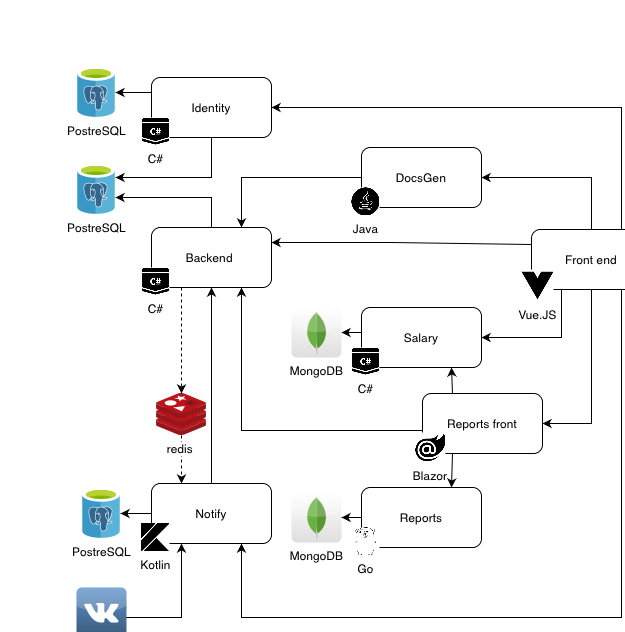

The diagram above was exported from draw.io. Its source (the exported page's mxGraphModel, read from the mxfile embedded in the PNG):
<mxGraphModel dx="2893" dy="2433" grid="1" gridSize="10" guides="1" tooltips="1" connect="1" arrows="1" fold="1" page="0" pageScale="1" pageWidth="827" pageHeight="1169" math="0" shadow="0">
  <root>
    <mxCell id="0" />
    <mxCell id="1" parent="0" />
    <mxCell id="wevQk2u4vDGBZzKrU8n_-20" style="edgeStyle=orthogonalEdgeStyle;rounded=0;orthogonalLoop=1;jettySize=auto;html=1;entryX=1;entryY=0.5;entryDx=0;entryDy=0;exitX=0.25;exitY=1;exitDx=0;exitDy=0;" parent="1" source="jz85_HqYoIJbby1c3wik-4" target="DMtepD6-C1SyubJshnfG-14" edge="1">
      <mxGeometry relative="1" as="geometry">
        <Array as="points">
          <mxPoint x="620" y="530" />
        </Array>
        <mxPoint x="430" y="552" as="targetPoint" />
      </mxGeometry>
    </mxCell>
    <mxCell id="DMtepD6-C1SyubJshnfG-2" style="edgeStyle=orthogonalEdgeStyle;rounded=0;orthogonalLoop=1;jettySize=auto;html=1;entryX=1;entryY=0.5;entryDx=0;entryDy=0;exitX=0.5;exitY=0;exitDx=0;exitDy=0;" parent="1" source="jz85_HqYoIJbby1c3wik-4" target="jz85_HqYoIJbby1c3wik-6" edge="1">
      <mxGeometry relative="1" as="geometry">
        <Array as="points">
          <mxPoint x="650" y="370" />
        </Array>
      </mxGeometry>
    </mxCell>
    <mxCell id="wevQk2u4vDGBZzKrU8n_-18" style="edgeStyle=orthogonalEdgeStyle;rounded=0;orthogonalLoop=1;jettySize=auto;html=1;entryX=0.75;entryY=0;entryDx=0;entryDy=0;exitX=0;exitY=0.5;exitDx=0;exitDy=0;" parent="1" source="jz85_HqYoIJbby1c3wik-6" target="jz85_HqYoIJbby1c3wik-1" edge="1">
      <mxGeometry relative="1" as="geometry" />
    </mxCell>
    <mxCell id="wevQk2u4vDGBZzKrU8n_-19" style="edgeStyle=orthogonalEdgeStyle;rounded=0;orthogonalLoop=1;jettySize=auto;html=1;entryX=0.75;entryY=1;entryDx=0;entryDy=0;exitX=0;exitY=0.5;exitDx=0;exitDy=0;" parent="1" source="jz85_HqYoIJbby1c3wik-13" target="jz85_HqYoIJbby1c3wik-1" edge="1">
      <mxGeometry relative="1" as="geometry">
        <Array as="points">
          <mxPoint x="300" y="623" />
        </Array>
      </mxGeometry>
    </mxCell>
    <mxCell id="DMtepD6-C1SyubJshnfG-3" style="edgeStyle=orthogonalEdgeStyle;rounded=0;orthogonalLoop=1;jettySize=auto;html=1;entryX=0.25;entryY=0;entryDx=0;entryDy=0;dashed=1;" parent="1" source="jz85_HqYoIJbby1c3wik-17" target="jz85_HqYoIJbby1c3wik-5" edge="1">
      <mxGeometry relative="1" as="geometry" />
    </mxCell>
    <mxCell id="jz85_HqYoIJbby1c3wik-17" value="redis&amp;nbsp;" style="aspect=fixed;html=1;points=[];align=center;image;fontSize=12;image=img/lib/mscae/Cache_Redis_Product.svg;" parent="1" vertex="1">
      <mxGeometry x="215" y="586" width="50" height="42" as="geometry" />
    </mxCell>
    <mxCell id="wevQk2u4vDGBZzKrU8n_-8" style="edgeStyle=orthogonalEdgeStyle;rounded=0;orthogonalLoop=1;jettySize=auto;html=1;entryX=0.5;entryY=0;entryDx=0;entryDy=0;startArrow=classic;startFill=1;endArrow=none;endFill=0;" parent="1" source="wevQk2u4vDGBZzKrU8n_-2" target="jz85_HqYoIJbby1c3wik-1" edge="1">
      <mxGeometry relative="1" as="geometry">
        <Array as="points">
          <mxPoint x="270" y="390" />
        </Array>
      </mxGeometry>
    </mxCell>
    <mxCell id="wevQk2u4vDGBZzKrU8n_-9" style="edgeStyle=orthogonalEdgeStyle;rounded=0;orthogonalLoop=1;jettySize=auto;html=1;entryX=0.5;entryY=1;entryDx=0;entryDy=0;startArrow=classic;startFill=1;endArrow=none;endFill=0;" parent="1" source="wevQk2u4vDGBZzKrU8n_-2" target="wevQk2u4vDGBZzKrU8n_-4" edge="1">
      <mxGeometry relative="1" as="geometry">
        <Array as="points">
          <mxPoint x="270" y="370" />
        </Array>
      </mxGeometry>
    </mxCell>
    <mxCell id="wevQk2u4vDGBZzKrU8n_-2" value="PostreSQL" style="aspect=fixed;html=1;points=[];align=center;image;fontSize=12;image=img/lib/mscae/Azure_Database_for_PostgreSQL_servers.svg;" parent="1" vertex="1">
      <mxGeometry x="135.99999999999997" y="356.99999999999994" width="38" height="50" as="geometry" />
    </mxCell>
    <mxCell id="wevQk2u4vDGBZzKrU8n_-13" style="edgeStyle=orthogonalEdgeStyle;rounded=0;orthogonalLoop=1;jettySize=auto;html=1;startArrow=classic;startFill=1;endArrow=none;endFill=0;" parent="1" source="wevQk2u4vDGBZzKrU8n_-3" target="jz85_HqYoIJbby1c3wik-7" edge="1">
      <mxGeometry relative="1" as="geometry" />
    </mxCell>
    <mxCell id="wevQk2u4vDGBZzKrU8n_-3" value="MongoDB" style="dashed=0;outlineConnect=0;html=1;align=center;labelPosition=center;verticalLabelPosition=bottom;verticalAlign=top;shape=mxgraph.webicons.mongodb;gradientColor=#DFDEDE" parent="1" vertex="1">
      <mxGeometry x="350" y="685" width="50" height="50" as="geometry" />
    </mxCell>
    <mxCell id="wevQk2u4vDGBZzKrU8n_-7" style="edgeStyle=orthogonalEdgeStyle;rounded=0;orthogonalLoop=1;jettySize=auto;html=1;entryX=0;entryY=0.25;entryDx=0;entryDy=0;startArrow=classic;startFill=1;endArrow=none;endFill=0;" parent="1" source="wevQk2u4vDGBZzKrU8n_-6" target="wevQk2u4vDGBZzKrU8n_-4" edge="1">
      <mxGeometry relative="1" as="geometry" />
    </mxCell>
    <mxCell id="wevQk2u4vDGBZzKrU8n_-6" value="PostreSQL" style="aspect=fixed;html=1;points=[];align=center;image;fontSize=12;image=img/lib/mscae/Azure_Database_for_PostgreSQL_servers.svg;" parent="1" vertex="1">
      <mxGeometry x="135.99999999999997" y="260" width="38" height="50" as="geometry" />
    </mxCell>
    <mxCell id="wevQk2u4vDGBZzKrU8n_-12" style="edgeStyle=orthogonalEdgeStyle;rounded=0;orthogonalLoop=1;jettySize=auto;html=1;entryX=0;entryY=0.5;entryDx=0;entryDy=0;startArrow=classic;startFill=1;endArrow=none;endFill=0;" parent="1" source="wevQk2u4vDGBZzKrU8n_-10" target="DMtepD6-C1SyubJshnfG-14" edge="1">
      <mxGeometry relative="1" as="geometry">
        <mxPoint x="370" y="548" as="targetPoint" />
      </mxGeometry>
    </mxCell>
    <mxCell id="wevQk2u4vDGBZzKrU8n_-10" value="MongoDB" style="dashed=0;outlineConnect=0;html=1;align=center;labelPosition=center;verticalLabelPosition=bottom;verticalAlign=top;shape=mxgraph.webicons.mongodb;gradientColor=#DFDEDE" parent="1" vertex="1">
      <mxGeometry x="350" y="500" width="50" height="50" as="geometry" />
    </mxCell>
    <mxCell id="wevQk2u4vDGBZzKrU8n_-16" value="" style="group" parent="1" vertex="1" connectable="0">
      <mxGeometry x="200" y="676" width="130" height="68" as="geometry" />
    </mxCell>
    <mxCell id="jz85_HqYoIJbby1c3wik-5" value="Notify" style="rounded=1;whiteSpace=wrap;html=1;" parent="wevQk2u4vDGBZzKrU8n_-16" vertex="1">
      <mxGeometry x="10" width="120" height="60" as="geometry" />
    </mxCell>
    <mxCell id="jz85_HqYoIJbby1c3wik-24" value="Kotlin" style="shape=image;html=1;verticalAlign=top;verticalLabelPosition=bottom;labelBackgroundColor=#ffffff;imageAspect=0;aspect=fixed;image=https://cdn4.iconfinder.com/data/icons/logos-brands-5/24/kotlin-128.png;imageBackground=#ffffff;" parent="wevQk2u4vDGBZzKrU8n_-16" vertex="1">
      <mxGeometry y="40" width="28" height="28" as="geometry" />
    </mxCell>
    <mxCell id="wevQk2u4vDGBZzKrU8n_-17" style="edgeStyle=orthogonalEdgeStyle;rounded=0;orthogonalLoop=1;jettySize=auto;html=1;entryX=0.5;entryY=1;entryDx=0;entryDy=0;" parent="1" source="jz85_HqYoIJbby1c3wik-5" target="jz85_HqYoIJbby1c3wik-1" edge="1">
      <mxGeometry relative="1" as="geometry" />
    </mxCell>
    <mxCell id="wevQk2u4vDGBZzKrU8n_-25" value="" style="group" parent="1" vertex="1" connectable="0">
      <mxGeometry x="410" y="340" width="130" height="68" as="geometry" />
    </mxCell>
    <mxCell id="jz85_HqYoIJbby1c3wik-6" value="DocsGen" style="rounded=1;whiteSpace=wrap;html=1;" parent="wevQk2u4vDGBZzKrU8n_-25" vertex="1">
      <mxGeometry x="10" width="120" height="60" as="geometry" />
    </mxCell>
    <mxCell id="jz85_HqYoIJbby1c3wik-25" value="Java" style="shape=image;html=1;verticalAlign=top;verticalLabelPosition=bottom;labelBackgroundColor=#ffffff;imageAspect=0;aspect=fixed;image=https://cdn1.iconfinder.com/data/icons/system-black-circles/512/java-128.png;imageBackground=#ffffff;" parent="wevQk2u4vDGBZzKrU8n_-25" vertex="1">
      <mxGeometry y="40" width="28" height="28" as="geometry" />
    </mxCell>
    <mxCell id="DMtepD6-C1SyubJshnfG-1" value="" style="group" parent="1" vertex="1" connectable="0">
      <mxGeometry x="200" y="420" width="130" height="68" as="geometry" />
    </mxCell>
    <mxCell id="jz85_HqYoIJbby1c3wik-1" value="Backend&amp;nbsp;" style="rounded=1;whiteSpace=wrap;html=1;" parent="DMtepD6-C1SyubJshnfG-1" vertex="1">
      <mxGeometry x="10" width="120" height="60" as="geometry" />
    </mxCell>
    <mxCell id="jz85_HqYoIJbby1c3wik-22" value="C#" style="shape=image;html=1;verticalAlign=top;verticalLabelPosition=bottom;labelBackgroundColor=#ffffff;imageAspect=0;aspect=fixed;image=https://cdn0.iconfinder.com/data/icons/e-learning-coding-tutorial-badge-icons/96/Coding_Icons_-_SOLID-14-128.png;imageBackground=#ffffff;" parent="DMtepD6-C1SyubJshnfG-1" vertex="1">
      <mxGeometry y="40" width="28" height="28" as="geometry" />
    </mxCell>
    <mxCell id="DMtepD6-C1SyubJshnfG-4" value="" style="group" parent="1" vertex="1" connectable="0">
      <mxGeometry x="580" y="422" width="130" height="72" as="geometry" />
    </mxCell>
    <mxCell id="jz85_HqYoIJbby1c3wik-4" value="Front end" style="rounded=1;whiteSpace=wrap;html=1;" parent="DMtepD6-C1SyubJshnfG-4" vertex="1">
      <mxGeometry x="10" width="120" height="60" as="geometry" />
    </mxCell>
    <mxCell id="jz85_HqYoIJbby1c3wik-28" value="Vue.JS" style="shape=image;html=1;verticalAlign=top;verticalLabelPosition=bottom;labelBackgroundColor=#ffffff;imageAspect=0;aspect=fixed;image=https://cdn4.iconfinder.com/data/icons/logos-brands-5/24/vue-dot-js-128.png;imageBackground=#ffffff;" parent="DMtepD6-C1SyubJshnfG-4" vertex="1">
      <mxGeometry y="40" width="32" height="32" as="geometry" />
    </mxCell>
    <mxCell id="DMtepD6-C1SyubJshnfG-6" style="edgeStyle=orthogonalEdgeStyle;rounded=0;orthogonalLoop=1;jettySize=auto;html=1;" parent="1" source="DMtepD6-C1SyubJshnfG-5" edge="1">
      <mxGeometry relative="1" as="geometry">
        <mxPoint x="240" y="736" as="targetPoint" />
        <Array as="points">
          <mxPoint x="240" y="810" />
        </Array>
      </mxGeometry>
    </mxCell>
    <mxCell id="DMtepD6-C1SyubJshnfG-5" value="vkontakte" style="dashed=0;outlineConnect=0;html=1;align=center;labelPosition=center;verticalLabelPosition=bottom;verticalAlign=top;shape=mxgraph.webicons.vkontakte;fillColor=#5F94CC;gradientColor=#39587A" parent="1" vertex="1">
      <mxGeometry x="134.99999999999986" y="780" width="50" height="50" as="geometry" />
    </mxCell>
    <mxCell id="jz85_HqYoIJbby1c3wik-10" style="edgeStyle=orthogonalEdgeStyle;rounded=0;orthogonalLoop=1;jettySize=auto;html=1;entryX=1;entryY=0.25;entryDx=0;entryDy=0;exitX=0;exitY=0.25;exitDx=0;exitDy=0;" parent="1" source="jz85_HqYoIJbby1c3wik-4" target="jz85_HqYoIJbby1c3wik-1" edge="1">
      <mxGeometry relative="1" as="geometry">
        <Array as="points">
          <mxPoint x="450" y="435" />
          <mxPoint x="450" y="435" />
        </Array>
      </mxGeometry>
    </mxCell>
    <mxCell id="DMtepD6-C1SyubJshnfG-10" style="edgeStyle=orthogonalEdgeStyle;rounded=0;orthogonalLoop=1;jettySize=auto;html=1;entryX=1;entryY=0.5;entryDx=0;entryDy=0;exitX=0.5;exitY=1;exitDx=0;exitDy=0;" parent="1" source="jz85_HqYoIJbby1c3wik-4" target="jz85_HqYoIJbby1c3wik-13" edge="1">
      <mxGeometry relative="1" as="geometry" />
    </mxCell>
    <mxCell id="DMtepD6-C1SyubJshnfG-11" value="" style="group" parent="1" vertex="1" connectable="0">
      <mxGeometry x="410" y="680" width="130" height="68" as="geometry" />
    </mxCell>
    <mxCell id="jz85_HqYoIJbby1c3wik-7" value="Reports" style="rounded=1;whiteSpace=wrap;html=1;" parent="DMtepD6-C1SyubJshnfG-11" vertex="1">
      <mxGeometry x="10" width="120" height="60" as="geometry" />
    </mxCell>
    <mxCell id="jz85_HqYoIJbby1c3wik-26" value="Go" style="shape=image;html=1;verticalAlign=top;verticalLabelPosition=bottom;labelBackgroundColor=#ffffff;imageAspect=0;aspect=fixed;image=https://cdn4.iconfinder.com/data/icons/logos-brands-5/24/go-128.png;imageBackground=#ffffff;" parent="DMtepD6-C1SyubJshnfG-11" vertex="1">
      <mxGeometry y="40" width="28" height="28" as="geometry" />
    </mxCell>
    <mxCell id="DMtepD6-C1SyubJshnfG-13" value="" style="group" parent="1" vertex="1" connectable="0">
      <mxGeometry x="410" y="500" width="130" height="68" as="geometry" />
    </mxCell>
    <mxCell id="DMtepD6-C1SyubJshnfG-14" value="Salary" style="rounded=1;whiteSpace=wrap;html=1;" parent="DMtepD6-C1SyubJshnfG-13" vertex="1">
      <mxGeometry x="10" width="120" height="60" as="geometry" />
    </mxCell>
    <mxCell id="DMtepD6-C1SyubJshnfG-15" value="C#" style="shape=image;html=1;verticalAlign=top;verticalLabelPosition=bottom;labelBackgroundColor=#ffffff;imageAspect=0;aspect=fixed;image=https://cdn0.iconfinder.com/data/icons/e-learning-coding-tutorial-badge-icons/96/Coding_Icons_-_SOLID-14-128.png;imageBackground=#ffffff;" parent="DMtepD6-C1SyubJshnfG-13" vertex="1">
      <mxGeometry y="40" width="28" height="28" as="geometry" />
    </mxCell>
    <mxCell id="DMtepD6-C1SyubJshnfG-16" style="edgeStyle=orthogonalEdgeStyle;rounded=0;orthogonalLoop=1;jettySize=auto;html=1;exitX=0.75;exitY=1;exitDx=0;exitDy=0;" parent="1" source="jz85_HqYoIJbby1c3wik-4" edge="1">
      <mxGeometry relative="1" as="geometry">
        <Array as="points">
          <mxPoint x="680" y="810" />
          <mxPoint x="300" y="810" />
        </Array>
        <mxPoint x="300" y="736" as="targetPoint" />
      </mxGeometry>
    </mxCell>
    <mxCell id="DMtepD6-C1SyubJshnfG-18" value="" style="group" parent="1" vertex="1" connectable="0">
      <mxGeometry x="200" y="270" width="130" height="68" as="geometry" />
    </mxCell>
    <mxCell id="wevQk2u4vDGBZzKrU8n_-4" value="Identity" style="rounded=1;whiteSpace=wrap;html=1;" parent="DMtepD6-C1SyubJshnfG-18" vertex="1">
      <mxGeometry x="10" width="120" height="60" as="geometry" />
    </mxCell>
    <mxCell id="wevQk2u4vDGBZzKrU8n_-5" value="C#" style="shape=image;html=1;verticalAlign=top;verticalLabelPosition=bottom;labelBackgroundColor=#ffffff;imageAspect=0;aspect=fixed;image=https://cdn0.iconfinder.com/data/icons/e-learning-coding-tutorial-badge-icons/96/Coding_Icons_-_SOLID-14-128.png;imageBackground=#ffffff;" parent="DMtepD6-C1SyubJshnfG-18" vertex="1">
      <mxGeometry y="40" width="28" height="28" as="geometry" />
    </mxCell>
    <mxCell id="DMtepD6-C1SyubJshnfG-19" style="edgeStyle=orthogonalEdgeStyle;rounded=0;orthogonalLoop=1;jettySize=auto;html=1;exitX=0.75;exitY=0;exitDx=0;exitDy=0;entryX=1;entryY=0.5;entryDx=0;entryDy=0;startArrow=none;startFill=0;endArrow=classic;endFill=1;" parent="1" source="jz85_HqYoIJbby1c3wik-4" target="wevQk2u4vDGBZzKrU8n_-4" edge="1">
      <mxGeometry relative="1" as="geometry" />
    </mxCell>
    <mxCell id="DMtepD6-C1SyubJshnfG-25" value="" style="group" parent="1" vertex="1" connectable="0">
      <mxGeometry x="471" y="586" width="130" height="69" as="geometry" />
    </mxCell>
    <mxCell id="jz85_HqYoIJbby1c3wik-13" value="Reports front" style="rounded=1;whiteSpace=wrap;html=1;fontStyle=0" parent="DMtepD6-C1SyubJshnfG-25" vertex="1">
      <mxGeometry x="10" width="120" height="60" as="geometry" />
    </mxCell>
    <mxCell id="DMtepD6-C1SyubJshnfG-24" value="Blazor" style="shape=image;imageAspect=0;aspect=fixed;verticalLabelPosition=bottom;verticalAlign=top;image=data:image/png,(base64 omitted: 5828 chars);imageBackground=#ffffff;fontStyle=0" parent="DMtepD6-C1SyubJshnfG-25" vertex="1">
      <mxGeometry x="3" y="39" width="30" height="30" as="geometry" />
    </mxCell>
    <mxCell id="DMtepD6-C1SyubJshnfG-27" style="edgeStyle=orthogonalEdgeStyle;rounded=0;orthogonalLoop=1;jettySize=auto;html=1;exitX=0.25;exitY=1;exitDx=0;exitDy=0;startArrow=none;startFill=0;endArrow=classic;endFill=1;dashed=1;" parent="1" source="jz85_HqYoIJbby1c3wik-1" target="jz85_HqYoIJbby1c3wik-17" edge="1">
      <mxGeometry relative="1" as="geometry" />
    </mxCell>
    <mxCell id="DMtepD6-C1SyubJshnfG-28" style="edgeStyle=orthogonalEdgeStyle;rounded=0;orthogonalLoop=1;jettySize=auto;html=1;exitX=0.25;exitY=0;exitDx=0;exitDy=0;entryX=0.75;entryY=1;entryDx=0;entryDy=0;startArrow=none;startFill=0;endArrow=classic;endFill=1;" parent="1" source="jz85_HqYoIJbby1c3wik-13" target="DMtepD6-C1SyubJshnfG-14" edge="1">
      <mxGeometry relative="1" as="geometry" />
    </mxCell>
    <mxCell id="DMtepD6-C1SyubJshnfG-29" style="edgeStyle=orthogonalEdgeStyle;rounded=0;orthogonalLoop=1;jettySize=auto;html=1;exitX=0.25;exitY=1;exitDx=0;exitDy=0;entryX=0.75;entryY=0;entryDx=0;entryDy=0;startArrow=none;startFill=0;endArrow=classic;endFill=1;" parent="1" source="jz85_HqYoIJbby1c3wik-13" target="jz85_HqYoIJbby1c3wik-7" edge="1">
      <mxGeometry relative="1" as="geometry" />
    </mxCell>
    <mxCell id="MmjIP-W2wRoIS9yRjj9R-2" style="edgeStyle=orthogonalEdgeStyle;rounded=0;orthogonalLoop=1;jettySize=auto;html=1;entryX=0;entryY=0.5;entryDx=0;entryDy=0;startArrow=classic;startFill=1;endArrow=none;endFill=0;" edge="1" parent="1" source="MmjIP-W2wRoIS9yRjj9R-1" target="jz85_HqYoIJbby1c3wik-5">
      <mxGeometry relative="1" as="geometry">
        <mxPoint x="200" y="680" as="targetPoint" />
      </mxGeometry>
    </mxCell>
    <mxCell id="MmjIP-W2wRoIS9yRjj9R-1" value="PostreSQL" style="aspect=fixed;html=1;points=[];align=center;image;fontSize=12;image=img/lib/mscae/Azure_Database_for_PostgreSQL_servers.svg;" vertex="1" parent="1">
      <mxGeometry x="140.99999999999997" y="681" width="38" height="50" as="geometry" />
    </mxCell>
  </root>
</mxGraphModel>